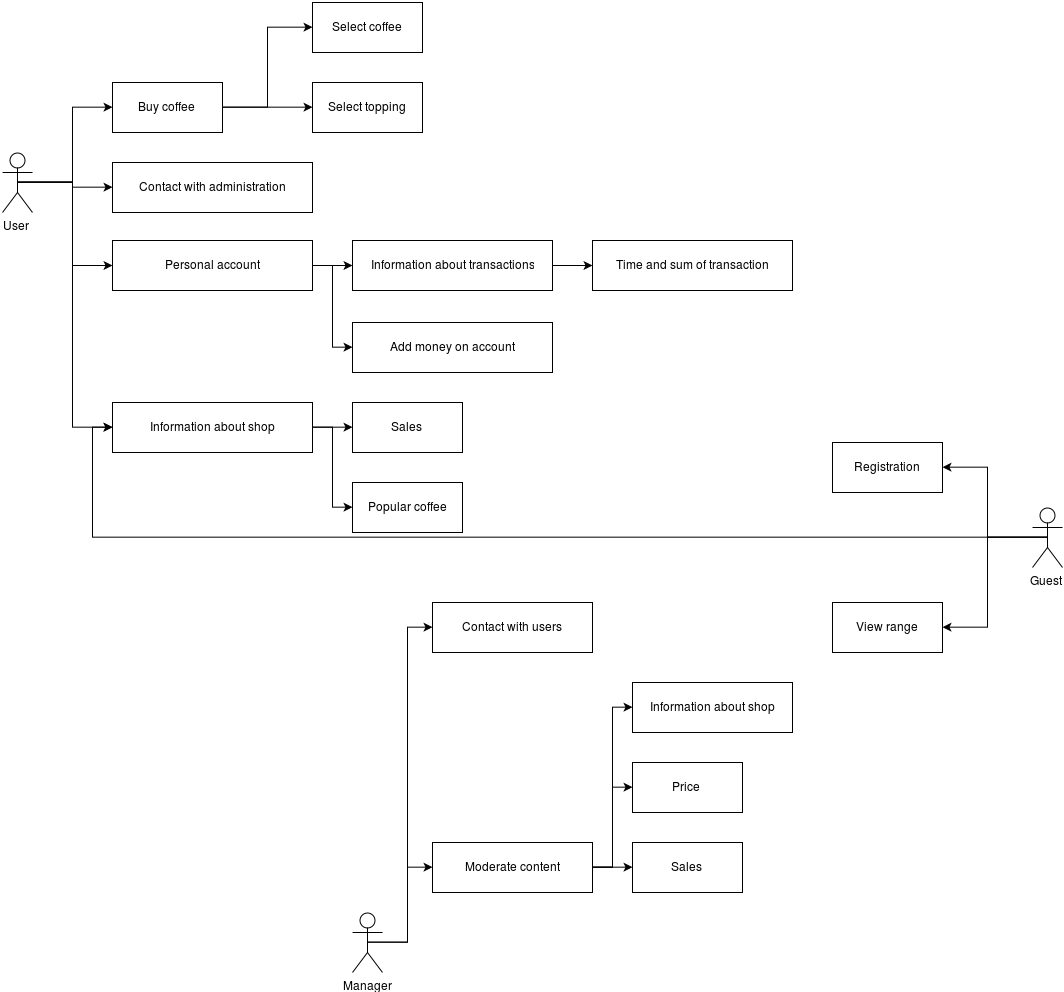

The diagram above was exported from draw.io. Its source (the exported page's mxGraphModel, read from the mxfile embedded in the PNG):
<mxGraphModel dx="1590" dy="1007" grid="1" gridSize="10" guides="1" tooltips="1" connect="1" arrows="1" fold="1" page="1" pageScale="1" pageWidth="1652" pageHeight="1169" background="#ffffff" math="0" shadow="0">
  <root>
    <mxCell id="0" />
    <mxCell id="1" parent="0" />
    <mxCell id="15" style="edgeStyle=orthogonalEdgeStyle;rounded=0;html=1;exitX=0.5;exitY=0.5;exitPerimeter=0;entryX=0;entryY=0.5;jettySize=auto;orthogonalLoop=1;" parent="1" source="2" target="7" edge="1">
      <mxGeometry relative="1" as="geometry" />
    </mxCell>
    <mxCell id="24" style="edgeStyle=orthogonalEdgeStyle;rounded=0;html=1;exitX=0.5;exitY=0.5;exitPerimeter=0;entryX=0;entryY=0.5;jettySize=auto;orthogonalLoop=1;" parent="1" source="2" target="23" edge="1">
      <mxGeometry relative="1" as="geometry" />
    </mxCell>
    <mxCell id="26" style="edgeStyle=orthogonalEdgeStyle;rounded=0;html=1;exitX=0.5;exitY=0.5;exitPerimeter=0;entryX=0;entryY=0.5;jettySize=auto;orthogonalLoop=1;" parent="1" source="2" target="25" edge="1">
      <mxGeometry relative="1" as="geometry" />
    </mxCell>
    <mxCell id="31" style="edgeStyle=orthogonalEdgeStyle;rounded=0;html=1;exitX=0.5;exitY=0.5;exitPerimeter=0;entryX=0;entryY=0.5;jettySize=auto;orthogonalLoop=1;" parent="1" source="2" target="30" edge="1">
      <mxGeometry relative="1" as="geometry" />
    </mxCell>
    <mxCell id="2" value="User" style="shape=umlActor;verticalLabelPosition=bottom;labelBackgroundColor=#ffffff;verticalAlign=top;html=1;strokeColor=#000000;" parent="1" vertex="1">
      <mxGeometry x="50" y="300" width="30" height="60" as="geometry" />
    </mxCell>
    <mxCell id="16" style="edgeStyle=orthogonalEdgeStyle;rounded=0;html=1;exitX=1;exitY=0.5;entryX=0;entryY=0.5;jettySize=auto;orthogonalLoop=1;" parent="1" source="7" target="8" edge="1">
      <mxGeometry relative="1" as="geometry" />
    </mxCell>
    <mxCell id="17" style="edgeStyle=orthogonalEdgeStyle;rounded=0;html=1;exitX=1;exitY=0.5;entryX=0;entryY=0.5;jettySize=auto;orthogonalLoop=1;" parent="1" source="7" target="9" edge="1">
      <mxGeometry relative="1" as="geometry" />
    </mxCell>
    <mxCell id="7" value="Buy coffee&lt;br&gt;" style="html=1;strokeColor=#000000;" parent="1" vertex="1">
      <mxGeometry x="160" y="230" width="110" height="50" as="geometry" />
    </mxCell>
    <mxCell id="8" value="Select coffee&lt;br&gt;" style="html=1;strokeColor=#000000;" parent="1" vertex="1">
      <mxGeometry x="360" y="150" width="110" height="50" as="geometry" />
    </mxCell>
    <mxCell id="9" value="Select topping&lt;br&gt;" style="html=1;strokeColor=#000000;" parent="1" vertex="1">
      <mxGeometry x="360" y="230" width="110" height="50" as="geometry" />
    </mxCell>
    <mxCell id="22" style="edgeStyle=orthogonalEdgeStyle;rounded=0;html=1;exitX=1;exitY=0.5;entryX=0;entryY=0.5;jettySize=auto;orthogonalLoop=1;" parent="1" source="18" target="21" edge="1">
      <mxGeometry relative="1" as="geometry" />
    </mxCell>
    <mxCell id="18" value="&lt;span id=&quot;result_box&quot; lang=&quot;en&quot;&gt;&lt;span&gt;Information&lt;/span&gt;&lt;span&gt; about transactions&lt;/span&gt;&lt;/span&gt;" style="html=1;strokeColor=#000000;" parent="1" vertex="1">
      <mxGeometry x="400" y="388" width="200" height="50" as="geometry" />
    </mxCell>
    <mxCell id="21" value="Time and sum of transaction" style="html=1;strokeColor=#000000;" parent="1" vertex="1">
      <mxGeometry x="640" y="388" width="200" height="50" as="geometry" />
    </mxCell>
    <mxCell id="23" value="Contact with administration&lt;br&gt;" style="html=1;strokeColor=#000000;" parent="1" vertex="1">
      <mxGeometry x="160" y="310" width="200" height="50" as="geometry" />
    </mxCell>
    <mxCell id="27" style="edgeStyle=orthogonalEdgeStyle;rounded=0;html=1;exitX=1;exitY=0.5;entryX=0;entryY=0.5;jettySize=auto;orthogonalLoop=1;" parent="1" source="25" target="18" edge="1">
      <mxGeometry relative="1" as="geometry" />
    </mxCell>
    <mxCell id="29" style="edgeStyle=orthogonalEdgeStyle;rounded=0;html=1;exitX=1;exitY=0.5;entryX=0;entryY=0.5;jettySize=auto;orthogonalLoop=1;" parent="1" source="25" target="28" edge="1">
      <mxGeometry relative="1" as="geometry" />
    </mxCell>
    <mxCell id="25" value="Personal account" style="html=1;strokeColor=#000000;" parent="1" vertex="1">
      <mxGeometry x="160" y="388" width="200" height="50" as="geometry" />
    </mxCell>
    <mxCell id="28" value="Add money on account" style="html=1;strokeColor=#000000;" parent="1" vertex="1">
      <mxGeometry x="400" y="470" width="200" height="50" as="geometry" />
    </mxCell>
    <mxCell id="34" style="edgeStyle=orthogonalEdgeStyle;rounded=0;html=1;exitX=1;exitY=0.5;entryX=0;entryY=0.5;jettySize=auto;orthogonalLoop=1;" parent="1" source="30" target="32" edge="1">
      <mxGeometry relative="1" as="geometry" />
    </mxCell>
    <mxCell id="35" style="edgeStyle=orthogonalEdgeStyle;rounded=0;html=1;exitX=1;exitY=0.5;entryX=0;entryY=0.5;jettySize=auto;orthogonalLoop=1;" parent="1" source="30" target="33" edge="1">
      <mxGeometry relative="1" as="geometry" />
    </mxCell>
    <mxCell id="30" value="Information about shop&lt;br&gt;" style="html=1;strokeColor=#000000;" parent="1" vertex="1">
      <mxGeometry x="160" y="550" width="200" height="50" as="geometry" />
    </mxCell>
    <mxCell id="32" value="Sales" style="html=1;strokeColor=#000000;" parent="1" vertex="1">
      <mxGeometry x="400" y="550" width="110" height="50" as="geometry" />
    </mxCell>
    <mxCell id="33" value="Popular coffee&lt;br&gt;" style="html=1;strokeColor=#000000;" parent="1" vertex="1">
      <mxGeometry x="400" y="630" width="110" height="50" as="geometry" />
    </mxCell>
    <mxCell id="39" style="edgeStyle=orthogonalEdgeStyle;rounded=0;html=1;exitX=0.5;exitY=0.5;exitPerimeter=0;entryX=0;entryY=0.5;jettySize=auto;orthogonalLoop=1;" parent="1" source="36" target="38" edge="1">
      <mxGeometry relative="1" as="geometry" />
    </mxCell>
    <mxCell id="45" style="edgeStyle=orthogonalEdgeStyle;rounded=0;html=1;exitX=0.5;exitY=0.5;exitPerimeter=0;entryX=0;entryY=0.5;jettySize=auto;orthogonalLoop=1;" parent="1" source="36" target="44" edge="1">
      <mxGeometry relative="1" as="geometry" />
    </mxCell>
    <mxCell id="36" value="Manager&lt;br&gt;" style="shape=umlActor;verticalLabelPosition=bottom;labelBackgroundColor=#ffffff;verticalAlign=top;html=1;strokeColor=#000000;" parent="1" vertex="1">
      <mxGeometry x="400" y="1060" width="30" height="60" as="geometry" />
    </mxCell>
    <mxCell id="42" style="edgeStyle=orthogonalEdgeStyle;rounded=0;html=1;exitX=1;exitY=0.5;entryX=0;entryY=0.5;jettySize=auto;orthogonalLoop=1;" parent="1" source="38" target="40" edge="1">
      <mxGeometry relative="1" as="geometry" />
    </mxCell>
    <mxCell id="43" style="edgeStyle=orthogonalEdgeStyle;rounded=0;html=1;exitX=1;exitY=0.5;entryX=0;entryY=0.5;jettySize=auto;orthogonalLoop=1;" parent="1" source="38" target="41" edge="1">
      <mxGeometry relative="1" as="geometry" />
    </mxCell>
    <mxCell id="47" style="edgeStyle=orthogonalEdgeStyle;rounded=0;html=1;exitX=1;exitY=0.5;entryX=0;entryY=0.5;jettySize=auto;orthogonalLoop=1;" parent="1" source="38" target="46" edge="1">
      <mxGeometry relative="1" as="geometry" />
    </mxCell>
    <mxCell id="38" value="Moderate content&lt;br&gt;" style="html=1;strokeColor=#000000;" parent="1" vertex="1">
      <mxGeometry x="480" y="990" width="160" height="50" as="geometry" />
    </mxCell>
    <mxCell id="40" value="Sales" style="html=1;strokeColor=#000000;" parent="1" vertex="1">
      <mxGeometry x="680" y="990" width="110" height="50" as="geometry" />
    </mxCell>
    <mxCell id="41" value="Price&lt;br&gt;" style="html=1;strokeColor=#000000;" parent="1" vertex="1">
      <mxGeometry x="680" y="910" width="110" height="50" as="geometry" />
    </mxCell>
    <mxCell id="44" value="Contact with users&lt;br&gt;" style="html=1;strokeColor=#000000;" parent="1" vertex="1">
      <mxGeometry x="480" y="750" width="160" height="50" as="geometry" />
    </mxCell>
    <mxCell id="46" value="Information about shop&lt;br&gt;" style="html=1;strokeColor=#000000;" parent="1" vertex="1">
      <mxGeometry x="680" y="830" width="160" height="50" as="geometry" />
    </mxCell>
    <mxCell id="52" style="edgeStyle=orthogonalEdgeStyle;rounded=0;html=1;exitX=0.5;exitY=0.5;exitPerimeter=0;entryX=1;entryY=0.5;jettySize=auto;orthogonalLoop=1;" edge="1" parent="1" source="48" target="49">
      <mxGeometry relative="1" as="geometry" />
    </mxCell>
    <mxCell id="54" style="edgeStyle=orthogonalEdgeStyle;rounded=0;html=1;exitX=0.5;exitY=0.5;exitPerimeter=0;entryX=1;entryY=0.5;jettySize=auto;orthogonalLoop=1;" edge="1" parent="1" source="48" target="51">
      <mxGeometry relative="1" as="geometry" />
    </mxCell>
    <mxCell id="55" style="edgeStyle=orthogonalEdgeStyle;rounded=0;html=1;exitX=0.5;exitY=0.5;exitPerimeter=0;entryX=0;entryY=0.5;jettySize=auto;orthogonalLoop=1;" edge="1" parent="1" source="48" target="30">
      <mxGeometry relative="1" as="geometry" />
    </mxCell>
    <mxCell id="48" value="Guest&lt;br&gt;" style="shape=umlActor;verticalLabelPosition=bottom;labelBackgroundColor=#ffffff;verticalAlign=top;html=1;strokeColor=#000000;" vertex="1" parent="1">
      <mxGeometry x="1080" y="655" width="30" height="60" as="geometry" />
    </mxCell>
    <mxCell id="49" value="Registration" style="html=1;strokeColor=#000000;" vertex="1" parent="1">
      <mxGeometry x="880" y="590" width="110" height="50" as="geometry" />
    </mxCell>
    <mxCell id="51" value="View range&lt;br&gt;" style="html=1;strokeColor=#000000;" vertex="1" parent="1">
      <mxGeometry x="880" y="750" width="110" height="50" as="geometry" />
    </mxCell>
  </root>
</mxGraphModel>